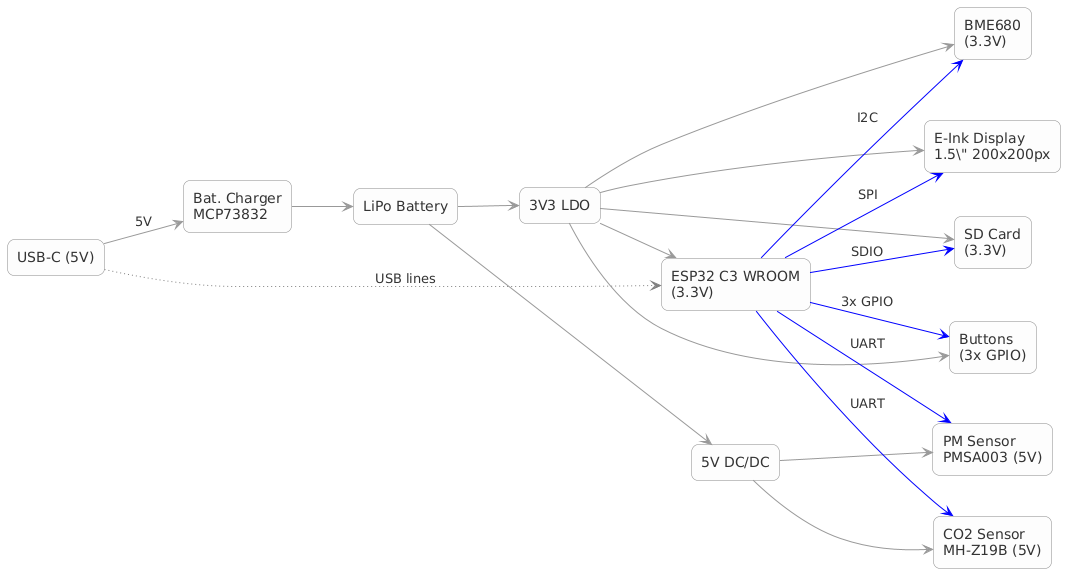

The diagram above was rendered by PlantUML. Its source (embedded in the PNG):
@startuml
' Setare orientare left-to-right
left to right direction

skinparam rectangle {
  BackgroundColor #FDFDFD
  BorderColor #888
  FontColor #333
  RoundCorner 15
}
skinparam note {
  BackgroundColor #FFFFCE
  BorderColor #888
  FontColor #333
}
skinparam arrow {
  Color #999
  FontColor #333
}

' --- Definire blocuri (rectangles) ---
rectangle "USB-C (5V)" as USBC
rectangle "Bat. Charger\nMCP73832" as CHRG
rectangle "LiPo Battery" as LIPO
rectangle "3V3 LDO" as LDO
rectangle "5V DC/DC" as DC5
rectangle "ESP32 C3 WROOM\n(3.3V)" as ESP32
rectangle "E-Ink Display\n1.5\" 200x200px" as EINK
rectangle "SD Card\n(3.3V)" as SD
rectangle "Buttons\n(3x GPIO)" as BUT
rectangle "PM Sensor\nPMSA003 (5V)" as PMS
rectangle "CO2 Sensor\nMH-Z19B (5V)" as CO2
rectangle "BME680\n(3.3V)" as BME

' --- Conexiuni alimentare ---
USBC --> CHRG : 5V
CHRG --> LIPO
LIPO --> LDO
LIPO --> DC5

LDO --> ESP32
DC5 --> PMS
DC5 --> CO2
LDO --> BME
LDO --> EINK
LDO --> SD
LDO --> BUT

' --- Conexiuni semnale ---
USBC -[#gray,dotted]-> ESP32 : USB lines
ESP32 -[#blue]-> EINK : SPI
ESP32 -[#blue]-> SD : SDIO
ESP32 -[#blue]-> PMS : UART
ESP32 -[#blue]-> CO2 : UART
ESP32 -[#blue]-> BME : I2C
ESP32 -[#blue]-> BUT : 3x GPIO
@enduml